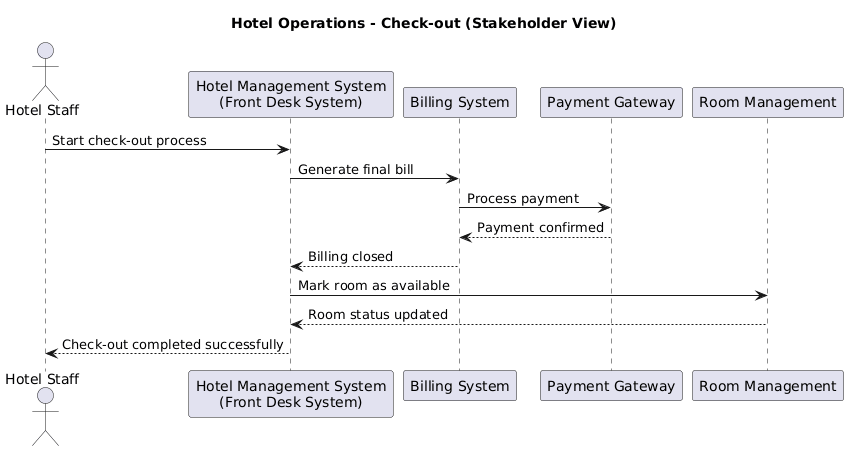

The diagram above was rendered by PlantUML. Its source (embedded in the PNG):
@startuml
actor "Hotel Staff" as HS
participant "Hotel Management System\n(Front Desk System)" as HMS
participant "Billing System" as BS
participant "Payment Gateway" as PG
participant "Room Management" as RM

title Hotel Operations - Check-out (Stakeholder View)

HS -> HMS: Start check-out process
HMS -> BS: Generate final bill
BS -> PG: Process payment
PG --> BS: Payment confirmed
BS --> HMS: Billing closed

HMS -> RM: Mark room as available
RM --> HMS: Room status updated

HMS --> HS: Check-out completed successfully
@enduml